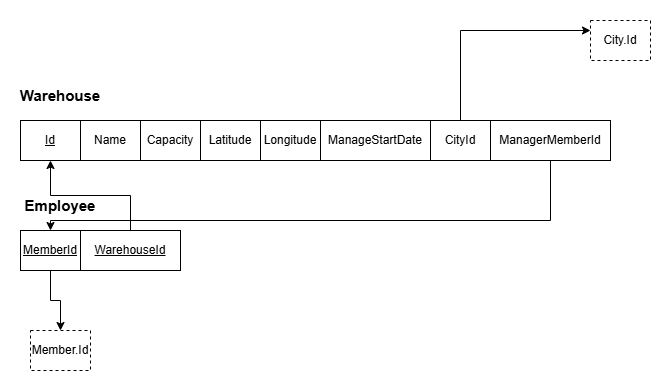

The diagram above was exported from draw.io. Its source (the exported page's mxGraphModel, read from the mxfile embedded in the PNG):
<mxGraphModel dx="793" dy="470" grid="1" gridSize="10" guides="1" tooltips="1" connect="1" arrows="1" fold="1" page="1" pageScale="1" pageWidth="850" pageHeight="1100" math="0" shadow="0">
  <root>
    <mxCell id="0" />
    <mxCell id="1" parent="0" />
    <mxCell id="zrx03FjnjpYjiU9Wt9Ma-1" parent="1" style="text;html=1;whiteSpace=wrap;strokeColor=none;fillColor=none;align=center;verticalAlign=middle;rounded=0;" value="&lt;font style=&quot;font-size: 15px;&quot;&gt;&lt;b&gt;Warehouse&lt;/b&gt;&lt;/font&gt;" vertex="1">
      <mxGeometry height="30" width="60" x="20" y="70" as="geometry" />
    </mxCell>
    <mxCell id="4tehB1veca6Im_gunga--1" parent="1" style="whiteSpace=wrap;html=1;align=center;" value="&lt;u&gt;Id&lt;/u&gt;" vertex="1">
      <mxGeometry height="40" width="60" x="10" y="110" as="geometry" />
    </mxCell>
    <mxCell id="GEBIai2eSWbCGDW4Zokj-1" parent="1" style="whiteSpace=wrap;html=1;align=center;" value="Name" vertex="1">
      <mxGeometry height="40" width="60" x="70" y="110" as="geometry" />
    </mxCell>
    <mxCell id="OEdTyxSW_pqbacm8OYSu-1" parent="1" style="whiteSpace=wrap;html=1;align=center;" value="Capacity" vertex="1">
      <mxGeometry height="40" width="60" x="130" y="110" as="geometry" />
    </mxCell>
    <mxCell id="OEdTyxSW_pqbacm8OYSu-2" parent="1" style="whiteSpace=wrap;html=1;align=center;" value="Latitude" vertex="1">
      <mxGeometry height="40" width="60" x="190" y="110" as="geometry" />
    </mxCell>
    <mxCell id="OEdTyxSW_pqbacm8OYSu-3" parent="1" style="whiteSpace=wrap;html=1;align=center;" value="Longitude" vertex="1">
      <mxGeometry height="40" width="60" x="250" y="110" as="geometry" />
    </mxCell>
    <mxCell id="OEdTyxSW_pqbacm8OYSu-4" parent="1" style="whiteSpace=wrap;html=1;align=center;" value="ManageStartDate" vertex="1">
      <mxGeometry height="40" width="110" x="310" y="110" as="geometry" />
    </mxCell>
    <mxCell id="OEdTyxSW_pqbacm8OYSu-8" edge="1" parent="1" source="OEdTyxSW_pqbacm8OYSu-6" style="edgeStyle=orthogonalEdgeStyle;rounded=0;orthogonalLoop=1;jettySize=auto;html=1;entryX=0;entryY=0.25;entryDx=0;entryDy=0;defaultLabelBackgroundColor=page;labelPadding=0 4;" target="OEdTyxSW_pqbacm8OYSu-7">
      <mxGeometry relative="1" x="-0.0455" as="geometry">
        <Array as="points">
          <mxPoint x="450" y="20" />
        </Array>
      </mxGeometry>
    </mxCell>
    <mxCell id="OEdTyxSW_pqbacm8OYSu-6" parent="1" style="whiteSpace=wrap;html=1;align=center;" value="CityId" vertex="1">
      <mxGeometry height="40" width="60" x="420" y="110" as="geometry" />
    </mxCell>
    <mxCell id="OEdTyxSW_pqbacm8OYSu-7" parent="1" style="whiteSpace=wrap;html=1;align=center;dashed=1;" value="City.Id" vertex="1">
      <mxGeometry height="40" width="60" x="580" y="10" as="geometry" />
    </mxCell>
    <mxCell id="Qz9Wz4q5dYEMrb6WM0Y3-6" edge="1" parent="1" source="Imf7x2Q3jD_ExT48asrJ-1" style="edgeStyle=orthogonalEdgeStyle;rounded=0;orthogonalLoop=1;jettySize=auto;html=1;defaultLabelBackgroundColor=page;labelPadding=0 4;" target="Qz9Wz4q5dYEMrb6WM0Y3-2">
      <mxGeometry relative="1" as="geometry">
        <Array as="points">
          <mxPoint x="540" y="210" />
          <mxPoint x="40" y="210" />
        </Array>
      </mxGeometry>
    </mxCell>
    <mxCell id="Imf7x2Q3jD_ExT48asrJ-1" parent="1" style="whiteSpace=wrap;html=1;align=center;" value="ManagerMemberId" vertex="1">
      <mxGeometry height="40" width="120" x="480" y="110" as="geometry" />
    </mxCell>
    <mxCell id="Qz9Wz4q5dYEMrb6WM0Y3-1" parent="1" style="text;html=1;whiteSpace=wrap;strokeColor=none;fillColor=none;align=center;verticalAlign=middle;rounded=0;" value="&lt;font style=&quot;font-size: 15px;&quot;&gt;&lt;b&gt;Employee&lt;/b&gt;&lt;/font&gt;" vertex="1">
      <mxGeometry height="30" width="60" x="20" y="180" as="geometry" />
    </mxCell>
    <mxCell id="Qz9Wz4q5dYEMrb6WM0Y3-8" edge="1" parent="1" source="Qz9Wz4q5dYEMrb6WM0Y3-2" style="edgeStyle=orthogonalEdgeStyle;rounded=0;orthogonalLoop=1;jettySize=auto;html=1;entryX=0.5;entryY=0;entryDx=0;entryDy=0;defaultLabelBackgroundColor=page;labelPadding=0 4;" target="Qz9Wz4q5dYEMrb6WM0Y3-7">
      <mxGeometry relative="1" as="geometry" />
    </mxCell>
    <mxCell id="Qz9Wz4q5dYEMrb6WM0Y3-2" parent="1" style="whiteSpace=wrap;html=1;align=center;" value="&lt;u&gt;MemberId&lt;/u&gt;" vertex="1">
      <mxGeometry height="40" width="60" x="10" y="220" as="geometry" />
    </mxCell>
    <mxCell id="Qz9Wz4q5dYEMrb6WM0Y3-4" edge="1" parent="1" source="Qz9Wz4q5dYEMrb6WM0Y3-3" style="edgeStyle=orthogonalEdgeStyle;rounded=0;orthogonalLoop=1;jettySize=auto;html=1;entryX=0.5;entryY=1;entryDx=0;entryDy=0;defaultLabelBackgroundColor=page;labelPadding=0 4;" target="4tehB1veca6Im_gunga--1">
      <mxGeometry relative="1" as="geometry" />
    </mxCell>
    <mxCell id="Qz9Wz4q5dYEMrb6WM0Y3-3" parent="1" style="whiteSpace=wrap;html=1;align=center;" value="&lt;u&gt;WarehouseId&lt;/u&gt;" vertex="1">
      <mxGeometry height="40" width="100" x="70" y="220" as="geometry" />
    </mxCell>
    <mxCell id="Qz9Wz4q5dYEMrb6WM0Y3-7" parent="1" style="whiteSpace=wrap;html=1;align=center;dashed=1;" value="Member.Id" vertex="1">
      <mxGeometry height="40" width="60" x="20" y="320" as="geometry" />
    </mxCell>
  </root>
</mxGraphModel>